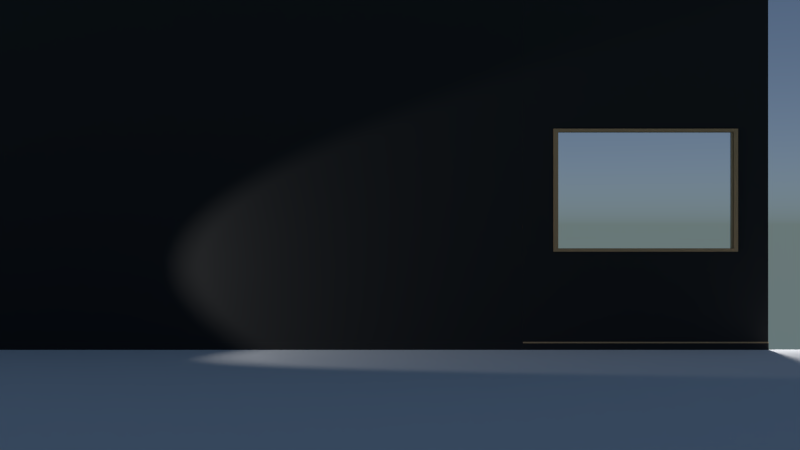 # Source: office.blend  (saved by Blender 2.73.0; exported with 4.5.12 LTS)
import bpy
from mathutils import Matrix  # noqa: F401  (used for matrix-valued properties, if any)

bpy.ops.wm.read_factory_settings(use_empty=True)
scene = bpy.context.scene
scene.name = 'Scene'

# ---- collections
col_collection_1 = bpy.data.collections.new('Collection 1'); scene.collection.children.link(col_collection_1)
col_collection_2 = bpy.data.collections.new('Collection 2'); scene.collection.children.link(col_collection_2)
col_collection_2.hide_render = True
col_collection_2.hide_viewport = True
col_collection_20 = bpy.data.collections.new('Collection 20'); scene.collection.children.link(col_collection_20)
col_collection_20.hide_render = True
col_collection_20.hide_viewport = True

# ---- materials (node trees are filled in below, after node groups)
mat_carpet = bpy.data.materials.new('Carpet')
mat_carpet.alpha_threshold = 0.0
mat_carpet.roughness = 0.5
mat_wood = bpy.data.materials.new('Wood')
mat_wood.alpha_threshold = 0.0
mat_wood.roughness = 0.5
mat_wood.line_color = (0.0, 0.0, 0.0, 1.0)
mat_glass = bpy.data.materials.new('Glass')
mat_glass.alpha_threshold = 0.0
mat_glass.roughness = 0.5
mat_wall = bpy.data.materials.new('Wall')
mat_wall.alpha_threshold = 0.0
mat_wall.roughness = 0.5
mat_plastic_dark = bpy.data.materials.new('Plastic Dark')
mat_plastic_dark.alpha_threshold = 0.0
mat_plastic_dark.roughness = 0.5
mat_chrome = bpy.data.materials.new('Chrome')
mat_chrome.alpha_threshold = 0.0
mat_chrome.roughness = 0.5
mat_flesh = bpy.data.materials.new('Flesh')
mat_flesh.alpha_threshold = 0.0
mat_flesh.roughness = 0.5
mat_plastic_light = bpy.data.materials.new('Plastic Light')
mat_plastic_light.alpha_threshold = 0.0
mat_plastic_light.roughness = 0.5
mat_blanket = bpy.data.materials.new('Blanket')
mat_blanket.alpha_threshold = 0.0
mat_blanket.roughness = 0.5
mat_light_fixture = bpy.data.materials.new('Light Fixture')
mat_light_fixture.alpha_threshold = 0.0
mat_light_fixture.roughness = 0.5
mat_dropcloth = bpy.data.materials.new('Dropcloth')
mat_dropcloth.alpha_threshold = 0.0
mat_dropcloth.roughness = 0.5

# ---- material node trees
mat_carpet.use_nodes = True; mat_carpet.node_tree.nodes.clear()
_N = mat_carpet.node_tree.nodes; _L = mat_carpet.node_tree.links
n0 = _N.new('ShaderNodeOutputMaterial'); n0.name = 'Material Output'; n0.location = (300, 300)
n1 = _N.new('ShaderNodeBsdfDiffuse'); n1.name = 'Diffuse BSDF'; n1.location = (-187, 337)
n1.inputs[1].default_value = 0.3
_L.new(n1.outputs[0], n0.inputs[0])
n0.is_active_output = True
mat_wood.use_nodes = True; mat_wood.node_tree.nodes.clear()
_N = mat_wood.node_tree.nodes; _L = mat_wood.node_tree.links
n0 = _N.new('ShaderNodeOutputMaterial'); n0.name = 'Material Output'; n0.location = (300, 300)
n1 = _N.new('ShaderNodeBsdfDiffuse'); n1.name = 'Diffuse BSDF'; n1.location = (10, 300)
n1.inputs[0].default_value = (0.5067, 0.32, 0.1642, 1.0)
_L.new(n1.outputs[0], n0.inputs[0])
n0.is_active_output = True
mat_glass.use_nodes = True; mat_glass.node_tree.nodes.clear()
_N = mat_glass.node_tree.nodes; _L = mat_glass.node_tree.links
n0 = _N.new('ShaderNodeOutputMaterial'); n0.name = 'Material Output'; n0.location = (300, 300)
n1 = _N.new('ShaderNodeBsdfGlass'); n1.name = 'Glass BSDF'; n1.location = (-123, 384)
n1.distribution = 'BECKMANN'
n1.inputs[2].default_value = 1.45
_L.new(n1.outputs[0], n0.inputs[0])
n0.is_active_output = True
mat_wall.use_nodes = True; mat_wall.node_tree.nodes.clear()
_N = mat_wall.node_tree.nodes; _L = mat_wall.node_tree.links
n0 = _N.new('ShaderNodeOutputMaterial'); n0.name = 'Material Output'; n0.location = (300, 300)
n1 = _N.new('ShaderNodeBsdfDiffuse'); n1.name = 'Diffuse BSDF'; n1.location = (10, 300)
n1.inputs[0].default_value = (0.03046, 0.03046, 0.03046, 1.0)
_L.new(n1.outputs[0], n0.inputs[0])
n0.is_active_output = True
mat_plastic_dark.use_nodes = True; mat_plastic_dark.node_tree.nodes.clear()
_N = mat_plastic_dark.node_tree.nodes; _L = mat_plastic_dark.node_tree.links
n0 = _N.new('ShaderNodeOutputMaterial'); n0.name = 'Material Output'; n0.location = (507, 356)
n1 = _N.new('ShaderNodeBsdfDiffuse'); n1.name = 'Diffuse BSDF'; n1.location = (-86, 402)
n1.inputs[0].default_value = (0.01147, 0.01147, 0.01147, 1.0)
n1.inputs[1].default_value = 0.3583
n2 = _N.new('ShaderNodeMixShader'); n2.name = 'Mix Shader'; n2.location = (193, 330)
n2.inputs[0].default_value = 0.4
n3 = _N.new('ShaderNodeBsdfAnisotropic'); n3.name = 'Glossy BSDF'; n3.location = (-109, 251)
n3.distribution = 'GGX'
n3.inputs[0].default_value = (0.04341, 0.05364, 0.8, 1.0)
n3.inputs[1].default_value = 0.2041
_L.new(n1.outputs[0], n2.inputs[1])
_L.new(n2.outputs[0], n0.inputs[0])
_L.new(n3.outputs[0], n2.inputs[2])
n0.is_active_output = True
mat_chrome.use_nodes = True; mat_chrome.node_tree.nodes.clear()
_N = mat_chrome.node_tree.nodes; _L = mat_chrome.node_tree.links
n0 = _N.new('ShaderNodeOutputMaterial'); n0.name = 'Material Output'; n0.location = (300, 300)
n1 = _N.new('ShaderNodeBsdfDiffuse'); n1.name = 'Diffuse BSDF'; n1.location = (10, 300)
_L.new(n1.outputs[0], n0.inputs[0])
n0.is_active_output = True
mat_flesh.use_nodes = True; mat_flesh.node_tree.nodes.clear()
_N = mat_flesh.node_tree.nodes; _L = mat_flesh.node_tree.links
n0 = _N.new('ShaderNodeOutputMaterial'); n0.name = 'Material Output'; n0.location = (300, 300)
n1 = _N.new('ShaderNodeBsdfDiffuse'); n1.name = 'Diffuse BSDF'; n1.location = (10, 300)
_L.new(n1.outputs[0], n0.inputs[0])
n0.is_active_output = True
mat_plastic_light.use_nodes = True; mat_plastic_light.node_tree.nodes.clear()
_N = mat_plastic_light.node_tree.nodes; _L = mat_plastic_light.node_tree.links
n0 = _N.new('ShaderNodeOutputMaterial'); n0.name = 'Material Output'; n0.location = (300, 300)
n1 = _N.new('ShaderNodeBsdfDiffuse'); n1.name = 'Diffuse BSDF'; n1.location = (10, 300)
_L.new(n1.outputs[0], n0.inputs[0])
n0.is_active_output = True
mat_blanket.use_nodes = True; mat_blanket.node_tree.nodes.clear()
_N = mat_blanket.node_tree.nodes; _L = mat_blanket.node_tree.links
n0 = _N.new('ShaderNodeOutputMaterial'); n0.name = 'Material Output'; n0.location = (300, 300)
n1 = _N.new('ShaderNodeBsdfDiffuse'); n1.name = 'Diffuse BSDF'; n1.location = (10, 300)
n1.inputs[0].default_value = (0.1574, 0.1574, 0.1574, 1.0)
n1.inputs[1].default_value = 0.15
_L.new(n1.outputs[0], n0.inputs[0])
n0.is_active_output = True
mat_light_fixture.use_nodes = True; mat_light_fixture.node_tree.nodes.clear()
_N = mat_light_fixture.node_tree.nodes; _L = mat_light_fixture.node_tree.links
n0 = _N.new('ShaderNodeOutputMaterial'); n0.name = 'Material Output'; n0.location = (300, 300)
n1 = _N.new('ShaderNodeBsdfDiffuse'); n1.name = 'Diffuse BSDF'; n1.location = (10, 300)
_L.new(n1.outputs[0], n0.inputs[0])
n0.is_active_output = True
mat_dropcloth.use_nodes = True; mat_dropcloth.node_tree.nodes.clear()
_N = mat_dropcloth.node_tree.nodes; _L = mat_dropcloth.node_tree.links
n0 = _N.new('ShaderNodeOutputMaterial'); n0.name = 'Material Output'; n0.location = (300, 300)
n1 = _N.new('ShaderNodeBsdfSheen'); n1.name = 'Velvet BSDF'; n1.location = (110, 300)
n1.distribution = 'ASHIKHMIN'
n1.inputs[0].default_value = (0.3632, 0.01644, 0.8, 1.0)
n1.inputs[1].default_value = 1.0
_L.new(n1.outputs[0], n0.inputs[0])
n0.is_active_output = True

# ---- world
world_world = bpy.data.worlds.new('World'); scene.world = world_world
world_world.use_nodes = True; world_world.node_tree.nodes.clear()
_N = world_world.node_tree.nodes; _L = world_world.node_tree.links
n0 = _N.new('ShaderNodeOutputWorld'); n0.name = 'World Output'; n0.location = (300, 300)
n1 = _N.new('ShaderNodeBackground'); n1.name = 'Background'; n1.location = (10, 300)
n2 = _N.new('ShaderNodeTexSky'); n2.name = 'Sky Texture'; n2.location = (-190, 300)
n2.sky_type = 'HOSEK_WILKIE'
n2.sun_elevation = 1.571
_L.new(n1.outputs[0], n0.inputs[0])
_L.new(n2.outputs[0], n1.inputs[0])
n0.is_active_output = True
world_world.color = (0.05088, 0.05088, 0.05088)
world_world.use_sun_shadow = False
world_world.sun_shadow_jitter_overblur = 0.0
world_world.cycles.sampling_method = 'MANUAL'
world_world.cycles.sample_map_resolution = 256

# ---- cameras
cam_camera_001 = bpy.data.cameras.new('Camera.001')
cam_camera_001.clip_end = 100.0
cam_camera_001.lens = 35.0
cam_camera_001.sensor_width = 32.0
cam_camera_001.sensor_height = 18.0
cam_camera_001.display_size = 2.0
cam_camera_001.dof.focus_distance = 0.0
cam_camera_front = bpy.data.cameras.new('Camera Front')
cam_camera_front.clip_end = 100.0
cam_camera_front.lens = 35.0
cam_camera_front.sensor_width = 32.0
cam_camera_front.sensor_height = 18.0
cam_camera_front.ortho_scale = 7.314
cam_camera_front.dof.focus_distance = 0.0

# ---- lights
light_point = bpy.data.lights.new('Point', 'POINT')
light_point.transmission_factor = 0.0
light_point.energy = 100.0
light_point.shadow_buffer_clip_start = 0.5
light_point.shadow_soft_size = 0.1
light_point.shadow_maximum_resolution = 0.006
light_point.use_absolute_resolution = True
light_point.cycles.use_multiple_importance_sampling = False
light_spot_001 = bpy.data.lights.new('Spot.001', 'SPOT')
light_spot_001.transmission_factor = 0.0
light_spot_001.energy = 100.0
light_spot_001.shadow_buffer_clip_start = 0.5
light_spot_001.shadow_soft_size = 0.1
light_spot_001.shadow_maximum_resolution = 0.006
light_spot_001.use_absolute_resolution = True
light_spot_001.cycles.use_multiple_importance_sampling = False
light_lamp = bpy.data.lights.new('Lamp', 'SUN')
light_lamp.transmission_factor = 0.0
light_lamp.cutoff_distance = 30.0
light_lamp.angle = 0.1993
light_lamp.energy = 200.0
light_lamp.shadow_buffer_clip_start = 1.001
light_lamp.shadow_soft_size = 0.1
light_lamp.shadow_cascade_max_distance = 1000.0
light_lamp.cycles.use_multiple_importance_sampling = False

# ---- meshes
me_cube_003 = bpy.data.meshes.new('Cube.003')
me_cube_003.from_pydata([(-1.0, -1.0, -1.0), (-1.0, 1.0, -1.0), (1.0, 1.0, -1.0), (1.0, -1.0, -1.0), (-1.0, -1.0, 1.0), (-1.0, 1.0, 1.0), (1.0, 1.0, 1.0), (1.0, -1.0, 1.0), (1.0, -1.0, -1.0), (1.0, 1.0, -1.0), (3.0, 1.0, -1.0), (3.0, -1.0, -1.0), (1.0, -1.0, 1.0), (1.0, 1.0, 1.0), (3.0, 1.0, 1.0), (3.0, -1.0, 1.0), (3.0, -1.0, -1.0), (3.0, 1.0, -1.0), (5.0, 1.0, -1.0), (5.0, -1.0, -1.0), (3.0, -1.0, 1.0), (3.0, 1.0, 1.0), (5.0, 1.0, 1.0), (5.0, -1.0, 1.0), (5.0, -1.0, -1.0), (5.0, 1.0, -1.0), (7.0, 1.0, -1.0), (7.0, -1.0, -1.0), (5.0, -1.0, 1.0), (5.0, 1.0, 1.0), (7.0, 1.0, 1.0), (7.0, -1.0, 1.0), (7.0, -1.0, -1.0), (7.0, 1.0, -1.0), (9.0, 1.0, -1.0), (9.0, -1.0, -1.0), (7.0, -1.0, 1.0), (7.0, 1.0, 1.0), (9.0, 1.0, 1.0), (9.0, -1.0, 1.0)], [], [(4, 5, 1, 0), (5, 6, 2, 1), (6, 7, 3, 2), (7, 4, 0, 3), (0, 1, 2, 3), (7, 6, 5, 4), (12, 13, 9, 8), (13, 14, 10, 9), (14, 15, 11, 10), (15, 12, 8, 11), (8, 9, 10, 11), (15, 14, 13, 12), (20, 21, 17, 16), (21, 22, 18, 17), (22, 23, 19, 18), (23, 20, 16, 19), (16, 17, 18, 19), (23, 22, 21, 20), (28, 29, 25, 24), (29, 30, 26, 25), (30, 31, 27, 26), (31, 28, 24, 27), (24, 25, 26, 27), (31, 30, 29, 28), (36, 37, 33, 32), (37, 38, 34, 33), (38, 39, 35, 34), (39, 36, 32, 35), (32, 33, 34, 35), (39, 38, 37, 36)])
me_cube_003.materials.append(mat_carpet)
me_cube_003.use_remesh_preserve_volume = False
me_cube_003.use_remesh_preserve_attributes = False
me_cube_003.use_mirror_vertex_groups = False
me_cube_003.update()
me_plane = bpy.data.meshes.new('Plane')
me_plane.from_pydata([], [], [])
me_plane.materials.append(mat_carpet)
me_plane.use_remesh_preserve_volume = False
me_plane.use_remesh_preserve_attributes = False
me_plane.use_mirror_vertex_groups = False
me_plane.update()
me_cube_008 = bpy.data.meshes.new('Cube.008')
me_cube_008.from_pydata([(1.333, -0.75, -2.6), (-1.333, -0.75, -2.6), (-1.333, 0.75, -2.6), (1.333, 0.75, -2.6), (-1.333, -0.75, -2.47), (-1.333, 0.75, -2.47), (1.333, 0.75, -2.47), (1.333, -0.75, -2.47), (1.333, -1.125, -2.6), (-1.333, -1.125, -2.6), (-1.333, 1.125, -2.6), (1.333, 1.125, -2.6), (-1.333, -1.125, -2.492), (-1.333, 1.125, -2.492), (1.333, 1.125, -2.492), (1.333, -1.125, -2.492), (1.333, -0.75, 3.4), (-1.333, -0.75, 3.4), (-1.333, 0.75, 3.4), (1.333, 0.75, 3.4), (1.333, -0.75, 0.9787), (-1.333, -0.75, 0.9787), (-1.333, 0.75, 0.9787), (1.333, 0.75, 0.9787), (-1.333, -0.75, 3.27), (-1.333, 0.75, 3.27), (1.333, 0.75, 3.27), (1.333, -0.75, 3.27), (1.333, -1.125, 3.4), (-1.333, -1.125, 3.4), (-1.333, 1.125, 3.4), (1.333, 1.125, 3.4), (-1.333, -1.125, 3.292), (-1.333, 1.125, 3.292), (1.333, 1.125, 3.292), (1.333, -1.125, 3.292), (-0.9959, -0.75, -2.6), (-0.9959, 0.75, -2.6), (-0.9959, 0.75, 0.9787), (-0.9959, -0.75, 0.9787), (-0.9959, 0.75, -2.47), (-0.9959, -0.75, -2.47), (-0.9959, -1.125, -2.6), (-0.9959, 1.125, -2.6), (-0.9959, 1.125, -2.492), (-0.9959, -1.125, -2.492), (-0.9959, -0.75, 3.4), (-0.9959, 0.75, 3.4), (-0.9959, 0.75, 3.27), (-0.9959, -0.75, 3.27), (-0.9959, -1.125, 3.4), (-0.9959, 1.125, 3.4), (-0.9959, 1.125, 3.292), (-0.9959, -1.125, 3.292), (0.9694, -0.75, -2.6), (0.9807, -0.75, 0.9787), (0.9694, -0.75, -2.47), (0.9694, -1.125, -2.6), (0.9694, -1.125, -2.492), (0.9807, -0.75, 3.4), (0.9807, -0.75, 3.27), (0.9807, -1.125, 3.4), (0.9807, -1.125, 3.292), (0.9694, 0.75, -2.6), (0.9807, 0.75, 0.9787), (0.9694, 0.75, -2.47), (0.9694, 1.125, -2.6), (0.9694, 1.125, -2.492), (0.9807, 0.75, 3.4), (0.9807, 0.75, 3.27), (0.9807, 1.125, 3.4), (0.9807, 1.125, 3.292), (1.333, -0.75, -0.9733), (-1.333, -0.75, -0.9733), (-1.333, 0.75, -0.9733), (1.333, 0.75, -0.9733), (-0.9959, -0.75, -0.9733), (-0.9959, 0.75, -0.9733), (0.9694, -0.75, -0.9733), (0.9694, 0.75, -0.9733), (1.0, 1.384, -1.0), (1.0, -1.336, -1.0), (0.95, -1.336, 1.0), (0.95, 1.384, -1.0), (1.0, 1.384, 1.0), (1.0, -1.336, 1.0), (0.95, 0.5275, -1.0), (0.95, -0.5275, -1.0), (0.95, -1.336, -1.0), (0.95, 1.384, 1.0), (1.0, -0.5275, -1.0), (1.0, 0.5275, -1.0), (0.95, 1.384, 0.95), (1.0, 1.384, 0.95), (1.0, -1.336, 0.95), (0.95, -1.336, 0.95), (0.95, 1.384, -0.95), (1.0, 1.384, -0.95), (1.0, -1.336, -0.95), (0.95, -1.336, -0.95), (0.95, 0.5418, 0.95), (0.95, -0.5418, 0.95), (0.95, 0.5418, -0.95), (0.95, -0.5418, -0.95), (-1.0, 1.384, -1.0), (-1.0, -1.336, -1.0), (-0.95, -1.336, 1.0), (-0.95, 1.384, -1.0), (-1.0, 1.384, 1.0), (-1.0, -1.336, 1.0), (-0.95, 0.5275, -1.0), (-0.95, -0.5275, -1.0), (-0.95, -1.336, -1.0), (-0.95, 1.384, 1.0), (-1.0, -0.5275, -1.0), (-1.0, 0.5275, -1.0), (0.0, 1.384, 1.0), (0.0, 1.384, -1.0), (0.0, -1.336, 1.0), (0.0, -1.336, -1.0), (0.0, -0.5275, -1.0), (0.0, 0.5275, -1.0), (-0.95, 1.384, 0.95), (-1.0, 1.384, 0.95), (-1.0, -1.336, 0.95), (-0.95, -1.336, 0.95), (0.0, -1.336, 0.95), (0.0, 1.384, 0.95), (-0.95, 1.384, -0.95), (-1.0, 1.384, -0.95), (-1.0, -1.336, -0.95), (-0.95, -1.336, -0.95), (0.0, -1.336, -0.95), (0.0, 1.384, -0.95), (-0.95, 0.5418, 0.95), (-0.95, -0.5418, 0.95), (0.0, -0.5418, 0.95), (0.0, 0.5418, 0.95), (-0.95, 0.5418, -0.95), (-0.95, -0.5418, -0.95), (0.0, -0.5418, -0.95), (0.0, 0.5418, -0.95)], [], [(65, 6, 14, 67), (4, 5, 2, 1), (41, 4, 12, 45), (6, 7, 0, 3), (36, 1, 2, 37), (75, 72, 7, 6), (79, 75, 6, 65), (73, 74, 5, 4), (76, 73, 4, 41), (45, 12, 9, 42), (67, 14, 11, 66), (0, 7, 15, 8), (37, 2, 10, 43), (6, 3, 11, 14), (2, 5, 13, 10), (54, 0, 8, 57), (4, 1, 9, 12), (69, 71, 34, 26), (24, 17, 18, 25), (49, 53, 32, 24), (26, 19, 16, 27), (46, 47, 18, 17), (23, 26, 27, 20), (64, 69, 26, 23), (21, 24, 25, 22), (39, 49, 24, 21), (53, 50, 29, 32), (71, 70, 31, 34), (16, 28, 35, 27), (47, 51, 30, 18), (26, 34, 31, 19), (18, 30, 33, 25), (59, 61, 28, 16), (24, 32, 29, 17), (17, 29, 50, 46), (68, 70, 51, 47), (33, 30, 51, 52), (62, 61, 50, 53), (55, 60, 49, 39), (22, 25, 48, 38), (59, 68, 47, 46), (60, 62, 53, 49), (25, 33, 52, 48), (1, 36, 42, 9), (63, 37, 43, 66), (13, 44, 43, 10), (58, 45, 42, 57), (78, 76, 41, 56), (74, 77, 40, 5), (54, 36, 37, 63), (56, 41, 45, 58), (5, 40, 44, 13), (7, 56, 58, 15), (0, 54, 63, 3), (72, 78, 56, 7), (15, 58, 57, 8), (3, 63, 66, 11), (27, 35, 62, 60), (16, 19, 68, 59), (20, 27, 60, 55), (35, 28, 61, 62), (19, 31, 70, 68), (46, 50, 61, 59), (52, 51, 70, 71), (38, 48, 69, 64), (48, 52, 71, 69), (36, 54, 57, 42), (44, 67, 66, 43), (77, 79, 65, 40), (40, 65, 67, 44), (20, 55, 78, 72), (22, 38, 77, 74), (39, 21, 73, 76), (21, 22, 74, 73), (64, 23, 75, 79), (23, 20, 72, 75), (84, 85, 94, 93), (96, 97, 80, 83), (82, 118, 126, 95), (86, 83, 80, 91), (85, 82, 95, 94), (133, 96, 83, 117), (121, 117, 83, 86), (88, 87, 90, 81), (87, 86, 91, 90), (98, 81, 90, 91, 80, 97), (119, 120, 87, 88), (120, 121, 86, 87), (84, 89, 82, 85), (82, 89, 116, 118), (99, 132, 119, 88), (98, 99, 88, 81), (116, 89, 92, 127), (89, 84, 93, 92), (94, 95, 99, 98), (93, 94, 98, 97), (92, 93, 97, 96), (95, 94, 93, 92), (82, 89, 92, 95), (95, 126, 127, 92), (99, 95, 92, 96), (132, 99, 96, 133), (102, 100, 137, 141), (140, 136, 101, 103), (133, 96, 102, 141), (99, 132, 140, 103), (95, 99, 103, 101), (96, 92, 100, 102), (92, 127, 137, 100), (126, 95, 101, 136), (108, 123, 124, 109), (128, 107, 104, 129), (106, 125, 126, 118), (110, 115, 104, 107), (109, 124, 125, 106), (133, 117, 107, 128), (121, 110, 107, 117), (112, 105, 114, 111), (111, 114, 115, 110), (130, 129, 104, 115, 114, 105), (119, 112, 111, 120), (120, 111, 110, 121), (108, 109, 106, 113), (106, 118, 116, 113), (131, 112, 119, 132), (130, 105, 112, 131), (116, 127, 122, 113), (113, 122, 123, 108), (124, 130, 131, 125), (123, 129, 130, 124), (122, 128, 129, 123), (125, 122, 123, 124), (106, 125, 122, 113), (125, 122, 127, 126), (131, 128, 122, 125), (132, 133, 128, 131), (138, 141, 137, 134), (140, 139, 135, 136), (133, 141, 138, 128), (131, 139, 140, 132), (125, 135, 139, 131), (128, 138, 134, 122), (122, 134, 137, 127), (126, 136, 135, 125)])
me_cube_008.polygons.foreach_set('material_index', [0, 0, 0, 2, 0, 2, 2, 0, 2, 2, 2, 0, 0, 0, 0, 2, 0, 2, 0, 0, 2, 2, 2, 2, 0, 2, 2, 2, 2, 0, 2, 0, 0, 0, 0, 0, 2, 2, 2, 2, 2, 0, 2, 0, 2, 0, 2, 2, 2, 2, 0, 0, 0, 2, 2, 2, 2, 0, 2, 2, 0, 0, 0, 2, 2, 2, 2, 2, 2, 0, 2, 2, 2, 0, 2, 2, 0, 2, 0, 2, 0, 0, 0, 0, 0, 0, 0, 0, 0, 0, 0, 0, 0, 0, 0, 2, 0, 0, 0, 0, 0, 0, 1, 1, 0, 0, 0, 0, 0, 0, 0, 0, 0, 0, 0, 0, 0, 0, 0, 0, 0, 0, 0, 0, 0, 0, 0, 0, 0, 0, 0, 0, 0, 0, 0, 0, 1, 1, 0, 0, 0, 0, 0, 0])
me_cube_008.materials.append(mat_wood)
me_cube_008.materials.append(mat_glass)
me_cube_008.materials.append(mat_wall)
me_cube_008.use_remesh_preserve_volume = False
me_cube_008.use_remesh_preserve_attributes = False
me_cube_008.use_mirror_vertex_groups = False
me_cube_008.update()
me_cube_002 = bpy.data.meshes.new('Cube.002')
me_cube_002.from_pydata([(-1.0, -1.0, -1.0), (-1.0, 1.0, -1.0), (1.0, 1.0, -1.0), (1.0, -1.0, -1.0), (-1.0, -1.0, 1.0), (-1.0, 1.0, 1.0), (1.0, 1.0, 1.0), (1.0, -1.0, 1.0), (1.0, -1.0, -1.0), (1.0, 1.0, -1.0), (3.0, 1.0, -1.0), (3.0, -1.0, -1.0), (1.0, -1.0, 1.0), (1.0, 1.0, 1.0), (3.0, 1.0, 1.0), (3.0, -1.0, 1.0), (3.0, -1.0, -1.0), (3.0, 1.0, -1.0), (5.0, 1.0, -1.0), (5.0, -1.0, -1.0), (3.0, -1.0, 1.0), (3.0, 1.0, 1.0), (5.0, 1.0, 1.0), (5.0, -1.0, 1.0), (5.0, -1.0, -1.0), (5.0, 1.0, -1.0), (7.0, 1.0, -1.0), (7.0, -1.0, -1.0), (5.0, -1.0, 1.0), (5.0, 1.0, 1.0), (7.0, 1.0, 1.0), (7.0, -1.0, 1.0), (7.0, -1.0, -1.0), (7.0, 1.0, -1.0), (9.0, 1.0, -1.0), (9.0, -1.0, -1.0), (7.0, -1.0, 1.0), (7.0, 1.0, 1.0), (9.0, 1.0, 1.0), (9.0, -1.0, 1.0)], [], [(4, 5, 1, 0), (5, 6, 2, 1), (6, 7, 3, 2), (7, 4, 0, 3), (0, 1, 2, 3), (7, 6, 5, 4), (12, 13, 9, 8), (13, 14, 10, 9), (14, 15, 11, 10), (15, 12, 8, 11), (8, 9, 10, 11), (15, 14, 13, 12), (20, 21, 17, 16), (21, 22, 18, 17), (22, 23, 19, 18), (23, 20, 16, 19), (16, 17, 18, 19), (23, 22, 21, 20), (28, 29, 25, 24), (29, 30, 26, 25), (30, 31, 27, 26), (31, 28, 24, 27), (24, 25, 26, 27), (31, 30, 29, 28), (36, 37, 33, 32), (37, 38, 34, 33), (38, 39, 35, 34), (39, 36, 32, 35), (32, 33, 34, 35), (39, 38, 37, 36)])
me_cube_002.materials.append(mat_carpet)
me_cube_002.use_remesh_preserve_volume = False
me_cube_002.use_remesh_preserve_attributes = False
me_cube_002.use_mirror_vertex_groups = False
me_cube_002.update()
me_cube_005 = bpy.data.meshes.new('Cube.005')
me_cube_005.from_pydata([(-1.0, -1.0, -1.0), (-1.0, 1.0, -1.0), (1.0, 1.0, -1.0), (1.0, -1.0, -1.0), (-1.0, 1.0, -0.9566), (1.0, 1.0, -0.9566), (1.0, -1.0, -0.9566), (-1.0, -1.0, -0.9566), (-1.5, -1.0, -1.0), (-1.5, 1.0, -1.0), (1.5, 1.0, -1.0), (1.5, -1.0, -1.0), (-1.5, 1.0, -0.9639), (1.5, 1.0, -0.9639), (1.5, -1.0, -0.9639), (-1.5, -1.0, -0.9639), (-1.0, -1.0, 1.0), (-1.0, 1.0, 1.0), (1.0, 1.0, 1.0), (1.0, -1.0, 1.0), (-1.0, -1.0, 0.0), (-1.0, 1.0, 0.0), (1.0, 1.0, 0.0), (1.0, -1.0, 0.0), (-1.0, 1.0, 0.9566), (1.0, 1.0, 0.9566), (1.0, -1.0, 0.9566), (-1.0, -1.0, 0.9566), (-1.5, -1.0, 1.0), (-1.5, 1.0, 1.0), (1.5, 1.0, 1.0), (1.5, -1.0, 1.0), (-1.5, 1.0, 0.9639), (1.5, 1.0, 0.9639), (1.5, -1.0, 0.9639), (-1.5, -1.0, 0.9639)], [], [(5, 6, 14, 13), (4, 5, 2, 1), (7, 4, 12, 15), (6, 7, 0, 3), (0, 1, 2, 3), (23, 20, 7, 6), (22, 23, 6, 5), (21, 22, 5, 4), (20, 21, 4, 7), (15, 12, 9, 8), (13, 14, 11, 10), (0, 7, 15, 8), (3, 2, 10, 11), (6, 3, 11, 14), (2, 5, 13, 10), (1, 0, 8, 9), (4, 1, 9, 12), (25, 33, 34, 26), (24, 17, 18, 25), (27, 35, 32, 24), (26, 19, 16, 27), (16, 19, 18, 17), (23, 26, 27, 20), (22, 25, 26, 23), (21, 24, 25, 22), (20, 27, 24, 21), (35, 28, 29, 32), (33, 30, 31, 34), (16, 28, 35, 27), (19, 31, 30, 18), (26, 34, 31, 19), (18, 30, 33, 25), (17, 29, 28, 16), (24, 32, 29, 17)])
me_cube_005.materials.append(mat_wall)
me_cube_005.use_remesh_preserve_volume = False
me_cube_005.use_remesh_preserve_attributes = False
me_cube_005.use_mirror_vertex_groups = False
me_cube_005.update()
me_cube_001 = bpy.data.meshes.new('Cube.001')
me_cube_001.from_pydata([(-1.0, -1.0, -1.0), (-1.0, 1.0, -1.0), (1.0, 1.0, -1.0), (1.0, -1.0, -1.0), (-1.0, -1.0, 1.0), (-1.0, 1.0, 1.0), (1.0, 1.0, 1.0), (1.0, -1.0, 1.0)], [], [(4, 5, 1, 0), (5, 6, 2, 1), (6, 7, 3, 2), (7, 4, 0, 3), (0, 1, 2, 3), (7, 6, 5, 4)])
me_cube_001.materials.append(mat_plastic_dark)
me_cube_001.use_remesh_preserve_volume = False
me_cube_001.use_remesh_preserve_attributes = False
me_cube_001.use_mirror_vertex_groups = False
me_cube_001.update()
me_plane_001 = bpy.data.meshes.new('Plane.001')
me_plane_001.from_pydata([(-1.0, -1.0, 0.7519), (1.0, -1.0, 0.0), (-1.0, 1.0, 0.7519), (1.0, 1.0, 0.0), (-0.3333, -1.0, 0.08409), (0.3333, -1.0, 0.0), (0.3333, 1.0, 0.0), (-0.3333, 1.0, 0.08409), (-1.0, 0.3333, 0.7519), (-1.0, -0.3333, 0.7519), (1.0, -0.3333, 0.0), (1.0, 0.3333, 0.0), (-0.3333, -0.3333, 0.08409), (-0.3333, 0.3333, 0.08409), (0.3333, -0.3333, 0.0), (0.3333, 0.3333, 0.0), (0.0033, -1.0, 0.0), (0.0033, 1.0, 0.0), (0.0033, -0.3333, 0.0), (0.0033, 0.3333, 0.0), (-0.6667, 1.0, 0.4979), (-0.6667, -1.0, 0.4979), (-0.6667, -0.3333, 0.4979), (-0.6667, 0.3333, 0.4979)], [], [(15, 11, 3, 6), (23, 13, 7, 20), (19, 15, 6, 17), (16, 5, 14, 18), (18, 14, 15, 19), (21, 4, 12, 22), (22, 12, 13, 23), (5, 1, 10, 14), (14, 10, 11, 15), (12, 18, 19, 13), (4, 16, 18, 12), (13, 19, 17, 7), (9, 22, 23, 8), (0, 21, 22, 9), (8, 23, 20, 2)])
me_plane_001.polygons.foreach_set('use_smooth', [True] * 15)
me_plane_001.polygons.foreach_set('material_index', [5, 5, 5, 5, 5, 5, 5, 5, 5, 5, 5, 5, 5, 5, 5])
me_plane_001.materials.append(mat_glass)
me_plane_001.materials.append(mat_chrome)
me_plane_001.materials.append(mat_flesh)
me_plane_001.materials.append(mat_plastic_dark)
me_plane_001.materials.append(mat_plastic_light)
me_plane_001.materials.append(mat_blanket)
me_plane_001.materials.append(mat_light_fixture)
me_plane_001.materials.append(mat_carpet)
me_plane_001.materials.append(mat_wall)
me_plane_001.materials.append(mat_dropcloth)
me_plane_001.use_remesh_preserve_volume = False
me_plane_001.use_remesh_preserve_attributes = False
me_plane_001.use_mirror_vertex_groups = False
me_plane_001.update()

# ---- objects
ob_carpet_tile_001 = bpy.data.objects.new('Carpet Tile.001', me_cube_003)
ob_plane = bpy.data.objects.new('Plane', me_plane)
ob_point = bpy.data.objects.new('Point', light_point)
ob_spot = bpy.data.objects.new('Spot', light_spot_001)
ob_camera_aerial_view = bpy.data.objects.new('Camera Aerial View', cam_camera_001)
ob_camera_front = bpy.data.objects.new('Camera Front', cam_camera_front)
ob_molded_wall_with_window = bpy.data.objects.new('Molded Wall with Window', me_cube_008)
ob_carpet_tile = bpy.data.objects.new('Carpet Tile', me_cube_002)
ob_wall_y_axis_molded = bpy.data.objects.new('Wall Y Axis Molded', me_cube_005)
ob_lamp = bpy.data.objects.new('Lamp', light_lamp)
ob_cube = bpy.data.objects.new('Cube', me_cube_001)
ob_stidop_bacldrp = bpy.data.objects.new('Stidop Bacldrp[', me_plane_001)

# ---- transforms, parenting, visibility, modifiers, constraints
ob_carpet_tile_001.location = (-4.0, -3.0, -0.01)
ob_carpet_tile_001.scale = (1.0, 1.0, 0.01)
ob_carpet_tile_001.lineart.crease_threshold = 0.0
ob_plane.location = (0.0, -3.0, 0.0)
ob_plane.scale = (9.0, 3.0, 3.0)
ob_plane.lineart.crease_threshold = 0.0
ob_point.location = (3.0, 0.7942, 0.7497)
ob_point.lineart.crease_threshold = 0.0
ob_spot.location = (-3.0, -1.0, 0.683)
ob_spot.rotation_euler = (1.571, -0.0, -1.273)
ob_spot.lineart.crease_threshold = 0.0
ob_camera_aerial_view.location = (4.0, -5.0, 5.5)
ob_camera_aerial_view.rotation_euler = (1.571, -0.0, -0.0)
ob_camera_aerial_view.lineart.crease_threshold = 0.0
ob_camera_front.location = (0.0, -7.143, 1.015)
ob_camera_front.rotation_euler = (1.571, -0.0, 0.0)
ob_camera_front.scale = (1.0, 1.0, 1.0)
ob_camera_front.lock_rotations_4d = False
ob_camera_front.empty_display_type = 'ARROWS'
ob_camera_front.color = (0.0, 0.0, 0.0, 0.0)
ob_camera_front.display_type = 'WIRE'
ob_camera_front.lineart.crease_threshold = 0.0
ob_molded_wall_with_window.location = (2.0, 0.0, 1.3)
ob_molded_wall_with_window.scale = (0.75, 0.02, 0.5)
ob_molded_wall_with_window.lineart.crease_threshold = 0.0
ob_carpet_tile.location = (-4.0, -1.0, -0.01)
ob_carpet_tile.scale = (1.0, 1.0, 0.01)
ob_carpet_tile.lineart.crease_threshold = 0.0
ob_wall_y_axis_molded.location = (0.0, 0.0, 1.5)
ob_wall_y_axis_molded.rotation_euler = (0.0, -0.0, 1.571)
ob_wall_y_axis_molded.scale = (0.015, 1.0, 1.5)
ob_wall_y_axis_molded.lineart.crease_threshold = 0.0
_m = ob_wall_y_axis_molded.modifiers.new('Array', 'ARRAY')
_m.count = 3
_m.constant_offset_displace = (0.0, 0.0, 0.0)
_m.relative_offset_displace = (0.0, 1.0, 0.0)
ob_lamp.location = (2.233, -3.088, 4.963)
ob_lamp.rotation_euler = (0.6503, 0.05522, 0.9707)
ob_lamp.lock_rotations_4d = False
ob_lamp.empty_display_type = 'ARROWS'
ob_lamp.color = (0.0, 0.0, 0.0, 0.0)
ob_lamp.lineart.crease_threshold = 0.0
ob_cube.location = (0.0, 0.0, 0.683)
ob_cube.scale = (0.25, 0.25, 0.25)
ob_cube.lineart.crease_threshold = 0.0
_m = ob_cube.modifiers.new('Subsurf', 'SUBSURF')
_m.uv_smooth = 'PRESERVE_CORNERS'
_m.quality = 2
_m.levels = 2
_m.show_only_control_edges = False
ob_stidop_bacldrp.location = (0.0, 0.0, 0.0)
ob_stidop_bacldrp.rotation_euler = (0.0, -0.0, 4.712)
ob_stidop_bacldrp.scale = (2.0, 2.0, 2.0)
ob_stidop_bacldrp.lineart.crease_threshold = 0.0
_m = ob_stidop_bacldrp.modifiers.new('Subsurf', 'SUBSURF')
_m.uv_smooth = 'PRESERVE_CORNERS'
_m.quality = 2
_m.levels = 2
_m.show_only_control_edges = False

# ---- collection membership
col_collection_1.objects.link(ob_carpet_tile_001)
col_collection_1.objects.link(ob_plane)
col_collection_1.objects.link(ob_point)
col_collection_1.objects.link(ob_spot)
col_collection_1.objects.link(ob_camera_aerial_view)
col_collection_1.objects.link(ob_camera_front)
col_collection_1.objects.link(ob_molded_wall_with_window)
col_collection_1.objects.link(ob_carpet_tile)
col_collection_1.objects.link(ob_wall_y_axis_molded)
col_collection_2.objects.link(ob_lamp)
col_collection_20.objects.link(ob_cube)
col_collection_20.objects.link(ob_stidop_bacldrp)

# ---- scene / render settings (as saved in the file)
scene.camera = ob_camera_front
scene.frame_start = 1; scene.frame_end = 250; scene.frame_set(1)
scene.render.engine = 'CYCLES'
scene.render.resolution_x = 1280
scene.render.resolution_y = 720
scene.render.dither_intensity = 0.0
scene.cycles.use_denoising = False
scene.cycles.samples = 30
scene.cycles.sampling_pattern = 'TABULATED_SOBOL'
scene.cycles.light_sampling_threshold = 0.0
scene.cycles.use_adaptive_sampling = False
scene.cycles.use_light_tree = False
scene.cycles.blur_glossy = 0.0
scene.cycles.pixel_filter_type = 'GAUSSIAN'
scene.cycles.sample_clamp_indirect = 0.0
scene.view_settings.view_transform = 'Standard'
bpy.context.view_layer.update()

